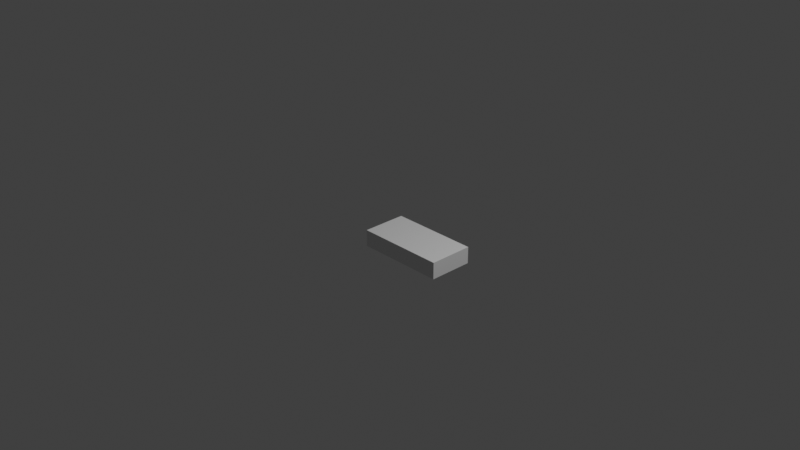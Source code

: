 # Source: curb_road.blend  (saved by Blender 3.6.13; exported with 4.5.12 LTS)
import bpy
from mathutils import Matrix  # noqa: F401  (used for matrix-valued properties, if any)

bpy.ops.wm.read_factory_settings(use_empty=True)
scene = bpy.context.scene
scene.name = 'Scene'

# ---- collections
col_collection = bpy.data.collections.new('Collection'); scene.collection.children.link(col_collection)

# ---- materials (node trees are filled in below, after node groups)
mat_material = bpy.data.materials.new('Material')
mat_material.alpha_threshold = 0.0
mat_material.use_transparent_shadow = False
mat_material.roughness = 0.5
mat_material.line_color = (0.0, 0.0, 0.0, 1.0)

# ---- material node trees
mat_material.use_nodes = True; mat_material.node_tree.nodes.clear()
_N = mat_material.node_tree.nodes; _L = mat_material.node_tree.links
n0 = _N.new('ShaderNodeOutputMaterial'); n0.name = 'Material Output'; n0.location = (300, 300)
n1 = _N.new('ShaderNodeBsdfPrincipled'); n1.name = 'Principled BSDF'; n1.location = (10, 300)
n1.distribution = 'GGX'
n1.subsurface_method = 'RANDOM_WALK_SKIN'
n1.inputs[3].default_value = 1.45
n1.inputs[27].default_value = (0.0, 0.0, 0.0, 1.0)
n1.inputs[28].default_value = 1.0
_L.new(n1.outputs[0], n0.inputs[0])
n0.is_active_output = True

# ---- world
world_world = bpy.data.worlds.new('World'); scene.world = world_world
world_world.use_nodes = True; world_world.node_tree.nodes.clear()
_N = world_world.node_tree.nodes; _L = world_world.node_tree.links
n0 = _N.new('ShaderNodeOutputWorld'); n0.name = 'World Output'; n0.location = (300, 300)
n1 = _N.new('ShaderNodeBackground'); n1.name = 'Background'; n1.location = (10, 300)
n1.inputs[0].default_value = (0.05088, 0.05088, 0.05088, 1.0)
_L.new(n1.outputs[0], n0.inputs[0])
n0.is_active_output = True
world_world.color = (0.05088, 0.05088, 0.05088)
world_world.use_sun_shadow = False
world_world.sun_shadow_jitter_overblur = 0.0

# ---- cameras
cam_camera = bpy.data.cameras.new('Camera')
cam_camera.clip_end = 100.0
cam_camera.ortho_scale = 7.314

# ---- lights
light_light = bpy.data.lights.new('Light', 'POINT')
light_light.transmission_factor = 0.0
light_light.energy = 1000.0
light_light.shadow_soft_size = 0.1
light_light.shadow_maximum_resolution = 0.006
light_light.use_absolute_resolution = True

# ---- meshes
me_cube = bpy.data.meshes.new('Cube')
me_cube.from_pydata([(0.5, 0.5, -0.3125), (0.5, 0.5, -0.5), (-0.5, 0.5, -0.3125), (-0.5, 0.5, -0.5), (-0.5, 0.08333, -0.3125), (0.5, 0.08333, -0.5), (-0.5, 0.08333, -0.5), (0.5, 0.08333, -0.3125)], [], [(6, 4, 2, 3), (3, 2, 0, 1), (0, 2, 4, 7), (3, 1, 5, 6), (1, 0, 7, 5), (6, 5, 7, 4)])
_uv = me_cube.uv_layers.new(name='UVMap')
_uv.uv.foreach_set('vector', [0.0, 0.2812, 0.0, 0.09375, 0.4062, 0.09375, 0.4062, 0.2812, 0.0, 0.4688, 0.0, 0.2812, 1.0, 0.2812, 1.0, 0.4688, 1.0, 1.0, 0.0, 1.0, 0.0, 0.4688, 1.0, 0.4688, 0.0, 0.4688, 1.0, 0.4688, 1.0, 1.0, 0.0, 1.0, 0.4062, 0.09375, 0.4062, 0.2812, 0.0, 0.2812, 0.0, 0.09375, 0.0, 0.2812, 1.0, 0.2812, 1.0, 0.4688, 0.0, 0.4688])
me_cube.materials.append(mat_material)
me_cube.use_mirror_vertex_groups = False
me_cube.update()

# ---- objects
ob_cube = bpy.data.objects.new('Cube', me_cube)
ob_light = bpy.data.objects.new('Light', light_light)
ob_camera = bpy.data.objects.new('Camera', cam_camera)

# ---- transforms, parenting, visibility, modifiers, constraints
ob_cube.location = (0.0, -0.1, 0.0)
ob_cube.scale = (1.0, 1.2, 1.0)
ob_cube.lock_rotations_4d = False
ob_cube.empty_display_type = 'ARROWS'
ob_cube.lineart.crease_threshold = 0.0
ob_light.location = (4.076, 1.005, 5.904)
ob_light.rotation_euler = (0.6503, 0.05522, 1.866)
ob_light.lock_rotations_4d = False
ob_light.empty_display_type = 'ARROWS'
ob_light.color = (0.0, 0.0, 0.0, 0.0)
ob_light.lineart.crease_threshold = 0.0
ob_camera.location = (7.359, -6.926, 4.958)
ob_camera.rotation_euler = (1.109, 0.0, 0.8149)
ob_camera.lock_rotations_4d = False
ob_camera.empty_display_type = 'ARROWS'
ob_camera.color = (0.0, 0.0, 0.0, 0.0)
ob_camera.display_type = 'WIRE'
ob_camera.lineart.crease_threshold = 0.0

# ---- collection membership
col_collection.objects.link(ob_cube)
col_collection.objects.link(ob_light)
col_collection.objects.link(ob_camera)

# ---- scene / render settings (as saved in the file)
scene.camera = ob_camera
scene.frame_start = 1; scene.frame_end = 250; scene.frame_set(1)
scene.render.engine = 'BLENDER_EEVEE_NEXT'
scene.cycles.sampling_pattern = 'TABULATED_SOBOL'
scene.cycles.use_light_tree = False
scene.view_settings.view_transform = 'Standard'
bpy.context.view_layer.update()
